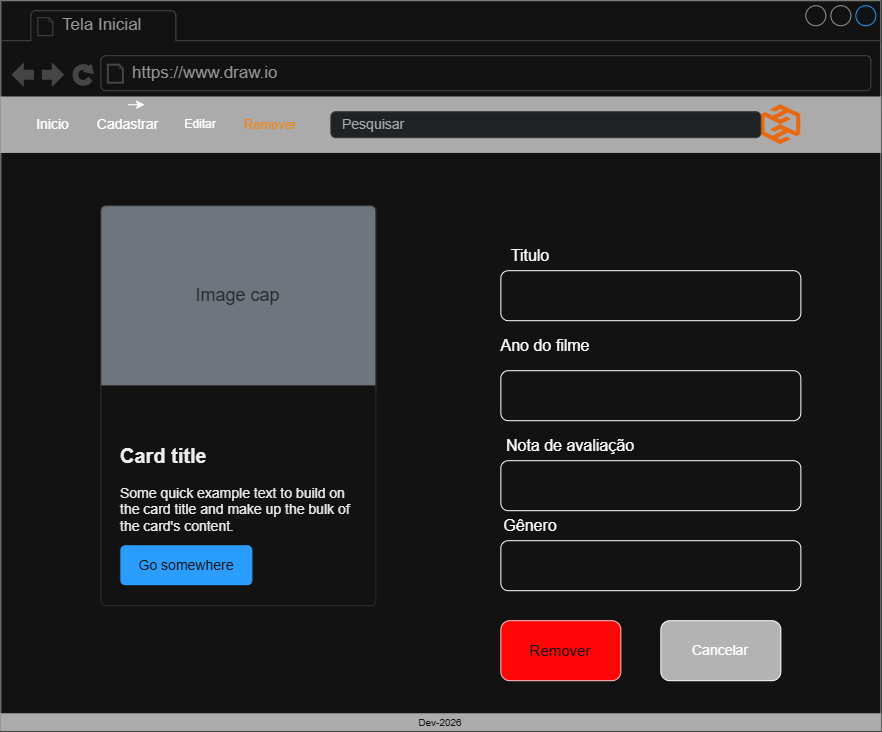

The diagram above was exported from draw.io. Its source (the exported page's mxGraphModel, read from the mxfile embedded in the PNG):
<mxGraphModel dx="1415" dy="820" grid="1" gridSize="10" guides="1" tooltips="1" connect="1" arrows="1" fold="1" page="1" pageScale="1" pageWidth="827" pageHeight="1169" math="0" shadow="0">
  <root>
    <mxCell id="0" />
    <mxCell id="1" parent="0" />
    <mxCell id="dRVHqqhNr5rPm02b8xct-28" parent="1" style="strokeWidth=1;shadow=0;dashed=0;align=center;html=1;shape=mxgraph.mockup.containers.browserWindow;rSize=0;strokeColor=#666666;strokeColor2=#008cff;strokeColor3=#c4c4c4;mainText=,;recursiveResize=0;" value="" vertex="1">
      <mxGeometry height="730" width="880" x="160" y="520" as="geometry" />
    </mxCell>
    <mxCell id="dRVHqqhNr5rPm02b8xct-29" parent="dRVHqqhNr5rPm02b8xct-28" style="strokeWidth=1;shadow=0;dashed=0;align=center;html=1;shape=mxgraph.mockup.containers.anchor;fontSize=17;fontColor=#666666;align=left;whiteSpace=wrap;" value="Tela Inicial" vertex="1">
      <mxGeometry height="26" width="110" x="60" y="12" as="geometry" />
    </mxCell>
    <mxCell id="dRVHqqhNr5rPm02b8xct-30" parent="dRVHqqhNr5rPm02b8xct-28" style="strokeWidth=1;shadow=0;dashed=0;align=center;html=1;shape=mxgraph.mockup.containers.anchor;rSize=0;fontSize=17;fontColor=#666666;align=left;" value="https://www.draw.io" vertex="1">
      <mxGeometry height="26" width="250" x="130" y="60" as="geometry" />
    </mxCell>
    <mxCell id="dRVHqqhNr5rPm02b8xct-31" parent="dRVHqqhNr5rPm02b8xct-28" style="whiteSpace=wrap;html=1;shadow=0;dashed=0;fontSize=10;align=center;fillColor=#4D4D4D;strokeColor=#4D4D4D;fontColor=#FFFFFF;" value="" vertex="1">
      <mxGeometry height="55.44" width="880" y="96.28" as="geometry" />
    </mxCell>
    <mxCell id="dRVHqqhNr5rPm02b8xct-32" parent="dRVHqqhNr5rPm02b8xct-28" style="whiteSpace=wrap;html=1;shadow=0;dashed=0;fontSize=10;align=center;fillColor=#4D4D4D;strokeColor=#4D4D4D;fontColor=#FFFFFF;" value="Dev-2026" vertex="1">
      <mxGeometry height="16.88" width="880" y="713.12" as="geometry" />
    </mxCell>
    <mxCell id="dRVHqqhNr5rPm02b8xct-33" parent="dRVHqqhNr5rPm02b8xct-28" style="points=[];aspect=fixed;html=1;align=center;shadow=0;dashed=0;fillColor=#FF6A00;strokeColor=none;shape=mxgraph.alibaba_cloud.hdr_hybrid_disaster_recovery;" value="" vertex="1">
      <mxGeometry height="40" width="40" x="760" y="104" as="geometry" />
    </mxCell>
    <mxCell id="dRVHqqhNr5rPm02b8xct-34" parent="dRVHqqhNr5rPm02b8xct-28" style="html=1;shadow=0;dashed=0;shape=mxgraph.bootstrap.rrect;rSize=5;strokeColor=#CED4DA;strokeWidth=1;fillColor=#E9ECEF;fontColor=#505050;whiteSpace=wrap;align=left;verticalAlign=middle;spacingLeft=10;fontSize=14;" value="Pesquisar" vertex="1">
      <mxGeometry height="26" width="430" x="330" y="111" as="geometry" />
    </mxCell>
    <mxCell id="dRVHqqhNr5rPm02b8xct-35" parent="dRVHqqhNr5rPm02b8xct-28" style="text;html=1;whiteSpace=wrap;strokeColor=none;fillColor=none;align=center;verticalAlign=middle;rounded=0;" value="&lt;font style=&quot;font-size: 14px;&quot;&gt;Inicio&lt;/font&gt;" vertex="1">
      <mxGeometry height="40" width="85" x="10" y="104" as="geometry" />
    </mxCell>
    <mxCell id="dRVHqqhNr5rPm02b8xct-36" parent="dRVHqqhNr5rPm02b8xct-28" style="text;html=1;whiteSpace=wrap;strokeColor=none;fillColor=none;align=center;verticalAlign=middle;rounded=0;" value="&lt;font style=&quot;font-size: 14px; color: light-dark(rgb(0, 0, 0), rgb(255, 255, 255));&quot;&gt;Cadastrar&lt;/font&gt;" vertex="1">
      <mxGeometry height="40" width="65" x="95" y="104" as="geometry" />
    </mxCell>
    <mxCell id="dRVHqqhNr5rPm02b8xct-37" edge="1" parent="dRVHqqhNr5rPm02b8xct-28" source="dRVHqqhNr5rPm02b8xct-36" style="edgeStyle=orthogonalEdgeStyle;rounded=0;orthogonalLoop=1;jettySize=auto;html=1;innerLoopWaypoints=1;exitX=0.5;exitY=0;exitDx=0;exitDy=0;entryX=0.75;entryY=0;entryDx=0;entryDy=0;" target="dRVHqqhNr5rPm02b8xct-36">
      <mxGeometry relative="1" as="geometry" />
    </mxCell>
    <mxCell id="dRVHqqhNr5rPm02b8xct-38" parent="dRVHqqhNr5rPm02b8xct-28" style="text;html=1;whiteSpace=wrap;strokeColor=none;fillColor=none;align=center;verticalAlign=middle;rounded=0;" value="Editar" vertex="1">
      <mxGeometry height="30" width="60" x="170" y="109" as="geometry" />
    </mxCell>
    <mxCell id="dRVHqqhNr5rPm02b8xct-39" parent="dRVHqqhNr5rPm02b8xct-28" style="text;html=1;whiteSpace=wrap;strokeColor=none;fillColor=none;align=center;verticalAlign=middle;rounded=0;" value="&lt;font style=&quot;font-size: 13px; color: light-dark(rgb(0, 0, 0), rgb(239, 134, 25));&quot;&gt;Remover&lt;/font&gt;" vertex="1">
      <mxGeometry height="30" width="60" x="240" y="109" as="geometry" />
    </mxCell>
    <mxCell id="dRVHqqhNr5rPm02b8xct-40" parent="dRVHqqhNr5rPm02b8xct-28" style="html=1;shadow=0;dashed=0;shape=mxgraph.bootstrap.rrect;rSize=5;strokeColor=#DFDFDF;html=1;whiteSpace=wrap;fillColor=#ffffff;fontColor=#000000;verticalAlign=bottom;align=left;spacing=20;spacingBottom=50;fontSize=14;" value="&lt;b&gt;&lt;font style=&quot;font-size: 20px&quot;&gt;Card title&lt;/font&gt;&lt;/b&gt;&lt;br style=&quot;font-size: 14px&quot;&gt;&lt;br style=&quot;font-size: 14px&quot;&gt;Some quick example text to build on the card title and make up the bulk of the card's content." vertex="1">
      <mxGeometry height="400" width="275" x="100" y="205" as="geometry" />
    </mxCell>
    <mxCell id="dRVHqqhNr5rPm02b8xct-41" parent="dRVHqqhNr5rPm02b8xct-40" style="html=1;shadow=0;dashed=0;shape=mxgraph.bootstrap.topButton;rSize=5;perimeter=none;whiteSpace=wrap;fillColor=#868E96;strokeColor=#DFDFDF;fontColor=#DEE2E6;resizeWidth=1;fontSize=18;" value="Image cap" vertex="1">
      <mxGeometry height="180" relative="1" width="275" as="geometry" />
    </mxCell>
    <mxCell id="dRVHqqhNr5rPm02b8xct-42" parent="dRVHqqhNr5rPm02b8xct-40" style="html=1;shadow=0;dashed=0;shape=mxgraph.bootstrap.rrect;rSize=5;perimeter=none;whiteSpace=wrap;fillColor=#0085FC;strokeColor=none;fontColor=#ffffff;resizeWidth=1;fontSize=14;" value="Go somewhere" vertex="1">
      <mxGeometry height="40" relative="1" width="132" y="1" as="geometry">
        <mxPoint x="20" y="-60" as="offset" />
      </mxGeometry>
    </mxCell>
    <mxCell id="dRVHqqhNr5rPm02b8xct-43" parent="dRVHqqhNr5rPm02b8xct-28" style="text;html=1;whiteSpace=wrap;strokeColor=none;fillColor=none;align=center;verticalAlign=middle;rounded=0;" value="&lt;font style=&quot;font-size: 16px;&quot;&gt;Titulo&lt;/font&gt;" vertex="1">
      <mxGeometry height="30" width="120" x="470" y="240" as="geometry" />
    </mxCell>
    <mxCell id="dRVHqqhNr5rPm02b8xct-44" parent="dRVHqqhNr5rPm02b8xct-28" style="rounded=1;whiteSpace=wrap;html=1;" value="" vertex="1">
      <mxGeometry height="50" width="300" x="500" y="270" as="geometry" />
    </mxCell>
    <mxCell id="dRVHqqhNr5rPm02b8xct-45" parent="dRVHqqhNr5rPm02b8xct-28" style="text;html=1;whiteSpace=wrap;strokeColor=none;fillColor=none;align=center;verticalAlign=middle;rounded=0;" value="&lt;span style=&quot;font-size: 16px;&quot;&gt;Ano do filme&lt;/span&gt;" vertex="1">
      <mxGeometry height="30" width="120" x="485" y="330" as="geometry" />
    </mxCell>
    <mxCell id="dRVHqqhNr5rPm02b8xct-46" parent="dRVHqqhNr5rPm02b8xct-28" style="text;html=1;whiteSpace=wrap;strokeColor=none;fillColor=none;align=center;verticalAlign=middle;rounded=0;" value="&lt;span style=&quot;font-size: 16px;&quot;&gt;Nota de avaliação&lt;/span&gt;" vertex="1">
      <mxGeometry height="30" width="240" x="450" y="430" as="geometry" />
    </mxCell>
    <mxCell id="dRVHqqhNr5rPm02b8xct-47" parent="dRVHqqhNr5rPm02b8xct-28" style="text;html=1;whiteSpace=wrap;strokeColor=none;fillColor=none;align=center;verticalAlign=middle;rounded=0;" value="&lt;span style=&quot;font-size: 16px;&quot;&gt;Gênero&lt;/span&gt;" vertex="1">
      <mxGeometry height="30" width="120" x="470" y="510" as="geometry" />
    </mxCell>
    <mxCell id="dRVHqqhNr5rPm02b8xct-48" parent="dRVHqqhNr5rPm02b8xct-28" style="rounded=1;whiteSpace=wrap;html=1;" value="" vertex="1">
      <mxGeometry height="50" width="300" x="500" y="370" as="geometry" />
    </mxCell>
    <mxCell id="dRVHqqhNr5rPm02b8xct-49" parent="dRVHqqhNr5rPm02b8xct-28" style="rounded=1;whiteSpace=wrap;html=1;" value="" vertex="1">
      <mxGeometry height="50" width="300" x="500" y="460" as="geometry" />
    </mxCell>
    <mxCell id="dRVHqqhNr5rPm02b8xct-50" parent="dRVHqqhNr5rPm02b8xct-28" style="rounded=1;whiteSpace=wrap;html=1;" value="" vertex="1">
      <mxGeometry height="50" width="300" x="500" y="540" as="geometry" />
    </mxCell>
    <mxCell id="dRVHqqhNr5rPm02b8xct-54" parent="dRVHqqhNr5rPm02b8xct-28" style="rounded=1;whiteSpace=wrap;html=1;fillColor=light-dark(#A20025,#FF0505);strokeColor=#6F0000;fontColor=#ffffff;" value="&lt;font style=&quot;font-size: 15px;&quot;&gt;Remover&lt;/font&gt;" vertex="1">
      <mxGeometry height="60" width="120" x="500" y="620" as="geometry" />
    </mxCell>
    <mxCell id="dRVHqqhNr5rPm02b8xct-55" parent="dRVHqqhNr5rPm02b8xct-28" style="rounded=1;whiteSpace=wrap;html=1;fillColor=light-dark(#FFFFFF,#B3B3B3);" value="&lt;font style=&quot;font-size: 14px;&quot;&gt;Cancelar&lt;/font&gt;" vertex="1">
      <mxGeometry height="60" width="120" x="660" y="620" as="geometry" />
    </mxCell>
  </root>
</mxGraphModel>